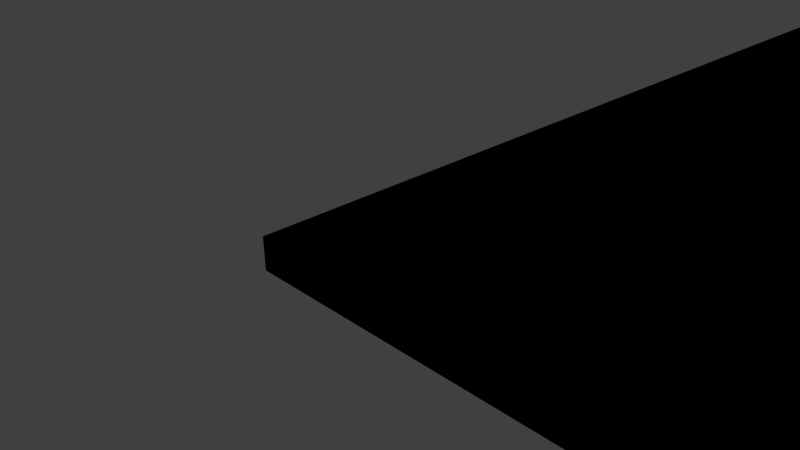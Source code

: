 # Source: try.blend  (saved by Blender 2.69.0; exported with 4.5.12 LTS)
import bpy
from mathutils import Matrix  # noqa: F401  (used for matrix-valued properties, if any)

bpy.ops.wm.read_factory_settings(use_empty=True)
scene = bpy.context.scene
scene.name = 'Scene'

# ---- collections
col_collection_1 = bpy.data.collections.new('Collection 1'); scene.collection.children.link(col_collection_1)

# ---- materials (node trees are filled in below, after node groups)
mat_material = bpy.data.materials.new('Material')
mat_material.alpha_threshold = 0.0
mat_material.use_transparent_shadow = False
mat_material.diffuse_color = (0.0, 0.0, 0.0, 1.0)
mat_material.specular_color = (0.0, 0.0, 0.0)
mat_material.roughness = 0.5
mat_material.specular_intensity = 1.0
mat_material.line_color = (0.0, 0.0, 0.0, 1.0)

# ---- material node trees

# ---- world
world_world = bpy.data.worlds.new('World'); scene.world = world_world
world_world.color = (0.05088, 0.05088, 0.05088)
world_world.use_sun_shadow = False
world_world.sun_shadow_jitter_overblur = 0.0
world_world.cycles.sampling_method = 'MANUAL'
world_world.cycles.sample_map_resolution = 256

# ---- cameras
cam_camera = bpy.data.cameras.new('Camera')
cam_camera.clip_end = 100.0
cam_camera.lens = 35.0
cam_camera.sensor_width = 32.0
cam_camera.sensor_height = 18.0
cam_camera.ortho_scale = 7.314
cam_camera.dof.focus_distance = 0.0
cam_camera.dof.aperture_fstop = 128.0

# ---- lights
light_lamp = bpy.data.lights.new('Lamp', 'POINT')
light_lamp.transmission_factor = 0.0
light_lamp.cutoff_distance = 30.0
light_lamp.energy = 100.0
light_lamp.shadow_buffer_clip_start = 1.001
light_lamp.shadow_soft_size = 0.1
light_lamp.shadow_maximum_resolution = 0.006
light_lamp.use_absolute_resolution = True
light_lamp.cycles.use_multiple_importance_sampling = False

# ---- meshes
me_cube_004 = bpy.data.meshes.new('Cube.004')
me_cube_004.from_pydata([(1.0, -1.0, -1.0), (-1.0, -1.0, -1.0), (1.0, -1.0, 1.0), (1.0, 3.0, -1.0), (1.0, 1.0, -1.0), (1.0, 1.0, 1.0), (-1.0, 3.0, -1.0), (-1.0, 1.0, -1.0), (-3.0, 1.0, -1.0), (-3.0, 3.0, -1.0), (-1.0, 1.0, 1.0), (-3.0, 1.0, 1.0), (-3.0, 3.0, 1.0), (-3.0, -1.0, -1.0), (-1.0, -1.0, 1.0), (-3.0, -1.0, 1.0), (1.0, 5.0, -1.0), (1.0, 3.0, 1.0), (1.0, 7.0, -1.0), (-1.0, 5.0, -1.0), (1.0, 5.0, 1.0), (-1.0, 7.0, -1.0), (-3.0, 5.0, -1.0), (-1.0, 7.0, 1.0), (-1.0, 5.0, 1.0), (-3.0, 7.0, 1.0), (-1.0, 3.0, 1.0), (-3.0, 5.0, 1.0), (1.0, 7.0, 1.0), (1.0, 11.0, -1.0), (1.0, 9.0, -1.0), (-1.0, 11.0, -1.0), (1.0, 9.0, 1.0), (-3.0, 9.0, -1.0), (-3.0, 11.0, -1.0), (-1.0, 9.0, 1.0), (-3.0, 9.0, 1.0), (-3.0, 11.0, 1.0), (-1.0, 9.0, -1.0), (-3.0, 7.0, -1.0), (-1.0, 13.0, -1.0), (1.0, 11.0, 1.0), (1.0, 15.0, -1.0), (1.0, 13.0, -1.0), (-1.0, 15.0, -1.0), (1.0, 13.0, 1.0), (-1.0, 15.0, 1.0), (-3.0, 13.0, -1.0), (-3.0, 15.0, -1.0), (-1.0, 13.0, 1.0), (-3.0, 13.0, 1.0), (-3.0, 15.0, 1.0), (-1.0, 11.0, 1.0), (5.0, 1.0, -1.0), (5.0, -1.0, -1.0), (5.0, -1.0, 1.0), (5.0, 3.0, -1.0), (5.0, 3.0, 1.0), (5.0, 1.0, 1.0), (3.0, 3.0, -1.0), (3.0, 3.0, 1.0), (3.0, 1.0, 1.0), (3.0, 1.0, -1.0), (3.0, -1.0, -1.0), (3.0, -1.0, 1.0), (5.0, 5.0, -1.0), (5.0, 7.0, -1.0), (5.0, 7.0, 1.0), (5.0, 5.0, 1.0), (3.0, 7.0, 1.0), (3.0, 7.0, -1.0), (3.0, 5.0, 1.0), (3.0, 5.0, -1.0), (5.0, 9.0, -1.0), (5.0, 9.0, 1.0), (3.0, 11.0, -1.0), (3.0, 9.0, -1.0), (3.0, 9.0, 1.0), (5.0, 13.0, 1.0), (5.0, 11.0, 1.0), (3.0, 13.0, 1.0), (5.0, 15.0, -1.0), (3.0, 15.0, -1.0), (5.0, 15.0, 1.0), (3.0, 15.0, 1.0), (1.0, 15.0, 1.0), (3.0, 13.0, -1.0), (3.0, 11.0, 1.0), (9.0, -1.0, -1.0), (7.0, -1.0, -1.0), (9.0, 1.0, 1.0), (9.0, -1.0, 1.0), (9.0, 3.0, -1.0), (9.0, 1.0, -1.0), (7.0, 1.0, -1.0), (7.0, 3.0, -1.0), (7.0, 3.0, 1.0), (7.0, 1.0, 1.0), (7.0, -1.0, 1.0), (9.0, 3.0, 1.0), (9.0, 5.0, -1.0), (9.0, 7.0, 1.0), (9.0, 5.0, 1.0), (7.0, 7.0, -1.0), (7.0, 5.0, -1.0), (7.0, 5.0, 1.0), (9.0, 7.0, -1.0), (9.0, 9.0, 1.0), (7.0, 9.0, 1.0), (9.0, 11.0, -1.0), (9.0, 9.0, -1.0), (7.0, 9.0, -1.0), (7.0, 11.0, 1.0), (5.0, 11.0, -1.0), (7.0, 7.0, 1.0), (9.0, 11.0, 1.0), (7.0, 13.0, 1.0), (9.0, 15.0, -1.0), (9.0, 13.0, -1.0), (9.0, 15.0, 1.0), (7.0, 15.0, 1.0), (7.0, 15.0, -1.0), (7.0, 13.0, -1.0), (5.0, 13.0, -1.0), (7.0, 11.0, -1.0), (13.0, 1.0, -1.0), (13.0, -1.0, -1.0), (11.0, -1.0, -1.0), (13.0, 1.0, 1.0), (13.0, -1.0, 1.0), (13.0, 3.0, -1.0), (11.0, 1.0, -1.0), (13.0, 3.0, 1.0), (11.0, 3.0, -1.0), (11.0, 1.0, 1.0), (11.0, -1.0, 1.0), (13.0, 5.0, 1.0), (13.0, 5.0, -1.0), (11.0, 5.0, -1.0), (11.0, 5.0, 1.0), (11.0, 3.0, 1.0), (13.0, 9.0, -1.0), (13.0, 7.0, -1.0), (11.0, 7.0, -1.0), (13.0, 9.0, 1.0), (13.0, 7.0, 1.0), (11.0, 7.0, 1.0), (11.0, 9.0, 1.0), (13.0, 11.0, -1.0), (11.0, 9.0, -1.0), (11.0, 11.0, -1.0), (13.0, 11.0, 1.0), (13.0, 15.0, -1.0), (13.0, 13.0, -1.0), (13.0, 15.0, 1.0), (13.0, 13.0, 1.0), (11.0, 15.0, 1.0), (11.0, 15.0, -1.0), (11.0, 13.0, 1.0), (9.0, 13.0, 1.0), (11.0, 13.0, -1.0), (11.0, 11.0, 1.0)], [], [(6, 7, 8, 9), (7, 10, 11, 8), (8, 11, 12, 9), (33, 36, 37, 34), (47, 50, 51, 48), (125, 128, 129, 126), (144, 147, 146, 145), (141, 144, 145, 142), (142, 145, 146, 143), (152, 154, 155, 153), (4, 0, 1, 7), (5, 10, 14, 2), (4, 5, 2, 0), (0, 2, 14, 1), (1, 14, 10, 7), (5, 4, 7, 10), (3, 4, 7, 6), (17, 26, 10, 5), (3, 17, 5, 4), (7, 10, 26, 6), (17, 3, 6, 26), (26, 12, 11, 10), (26, 6, 9, 12), (7, 1, 13, 8), (10, 11, 15, 14), (1, 14, 15, 13), (13, 15, 11, 8), (16, 3, 6, 19), (20, 24, 26, 17), (16, 20, 17, 3), (6, 26, 24, 19), (20, 16, 19, 24), (18, 16, 19, 21), (28, 23, 24, 20), (18, 28, 20, 16), (19, 24, 23, 21), (28, 18, 21, 23), (21, 19, 22, 39), (23, 25, 27, 24), (19, 24, 27, 22), (22, 27, 25, 39), (23, 21, 39, 25), (19, 6, 9, 22), (24, 27, 12, 26), (9, 12, 27, 22), (30, 18, 21, 38), (32, 35, 23, 28), (30, 32, 28, 18), (21, 23, 35, 38), (32, 30, 38, 35), (29, 30, 38, 31), (41, 52, 35, 32), (29, 41, 32, 30), (38, 35, 52, 31), (41, 29, 31, 52), (31, 38, 33, 34), (52, 37, 36, 35), (38, 35, 36, 33), (52, 31, 34, 37), (38, 21, 39, 33), (35, 36, 25, 23), (39, 25, 36, 33), (43, 29, 31, 40), (45, 49, 52, 41), (43, 45, 41, 29), (31, 52, 49, 40), (45, 43, 40, 49), (42, 43, 40, 44), (85, 46, 49, 45), (42, 85, 45, 43), (40, 49, 46, 44), (85, 42, 44, 46), (44, 40, 47, 48), (46, 51, 50, 49), (40, 49, 50, 47), (46, 44, 48, 51), (40, 31, 34, 47), (49, 50, 37, 52), (34, 37, 50, 47), (53, 54, 63, 62), (58, 61, 64, 55), (53, 58, 55, 54), (54, 55, 64, 63), (63, 64, 61, 62), (58, 53, 62, 61), (56, 53, 62, 59), (57, 60, 61, 58), (56, 57, 58, 53), (62, 61, 60, 59), (57, 56, 59, 60), (59, 62, 4, 3), (60, 17, 5, 61), (62, 61, 5, 4), (60, 59, 3, 17), (62, 63, 0, 4), (61, 5, 2, 64), (63, 64, 2, 0), (65, 56, 59, 72), (68, 71, 60, 57), (65, 68, 57, 56), (59, 60, 71, 72), (68, 65, 72, 71), (66, 65, 72, 70), (67, 69, 71, 68), (66, 67, 68, 65), (72, 71, 69, 70), (67, 66, 70, 69), (70, 72, 16, 18), (69, 28, 20, 71), (72, 71, 20, 16), (69, 70, 18, 28), (72, 59, 3, 16), (71, 20, 17, 60), (73, 66, 70, 76), (74, 77, 69, 67), (73, 74, 67, 66), (70, 69, 77, 76), (74, 73, 76, 77), (113, 73, 76, 75), (79, 87, 77, 74), (113, 79, 74, 73), (76, 77, 87, 75), (79, 113, 75, 87), (75, 76, 30, 29), (87, 41, 32, 77), (76, 77, 32, 30), (87, 75, 29, 41), (76, 70, 18, 30), (77, 32, 28, 69), (123, 113, 75, 86), (78, 80, 87, 79), (123, 78, 79, 113), (75, 87, 80, 86), (78, 123, 86, 80), (81, 123, 86, 82), (83, 84, 80, 78), (81, 83, 78, 123), (86, 80, 84, 82), (83, 81, 82, 84), (82, 86, 43, 42), (84, 85, 45, 80), (86, 80, 45, 43), (84, 82, 42, 85), (86, 75, 29, 43), (80, 45, 41, 87), (93, 88, 89, 94), (90, 97, 98, 91), (93, 90, 91, 88), (88, 91, 98, 89), (89, 98, 97, 94), (90, 93, 94, 97), (92, 93, 94, 95), (99, 96, 97, 90), (92, 99, 90, 93), (94, 97, 96, 95), (99, 92, 95, 96), (95, 94, 53, 56), (96, 57, 58, 97), (94, 97, 58, 53), (96, 95, 56, 57), (94, 89, 54, 53), (97, 58, 55, 98), (89, 98, 55, 54), (100, 92, 95, 104), (102, 105, 96, 99), (100, 102, 99, 92), (95, 96, 105, 104), (102, 100, 104, 105), (106, 100, 104, 103), (101, 114, 105, 102), (106, 101, 102, 100), (104, 105, 114, 103), (101, 106, 103, 114), (103, 104, 65, 66), (114, 67, 68, 105), (104, 105, 68, 65), (114, 103, 66, 67), (104, 95, 56, 65), (105, 68, 57, 96), (110, 106, 103, 111), (107, 108, 114, 101), (110, 107, 101, 106), (103, 114, 108, 111), (107, 110, 111, 108), (109, 110, 111, 124), (115, 112, 108, 107), (109, 115, 107, 110), (111, 108, 112, 124), (115, 109, 124, 112), (124, 111, 73, 113), (112, 79, 74, 108), (111, 108, 74, 73), (112, 124, 113, 79), (111, 103, 66, 73), (108, 74, 67, 114), (118, 109, 124, 122), (159, 116, 112, 115), (118, 159, 115, 109), (124, 112, 116, 122), (159, 118, 122, 116), (117, 118, 122, 121), (119, 120, 116, 159), (117, 119, 159, 118), (122, 116, 120, 121), (119, 117, 121, 120), (121, 122, 123, 81), (120, 83, 78, 116), (122, 116, 78, 123), (120, 121, 81, 83), (122, 124, 113, 123), (116, 78, 79, 112), (125, 126, 127, 131), (128, 134, 135, 129), (126, 129, 135, 127), (127, 135, 134, 131), (128, 125, 131, 134), (130, 125, 131, 133), (132, 140, 134, 128), (130, 132, 128, 125), (131, 134, 140, 133), (132, 130, 133, 140), (133, 131, 93, 92), (140, 99, 90, 134), (131, 134, 90, 93), (140, 133, 92, 99), (131, 127, 88, 93), (134, 90, 91, 135), (127, 135, 91, 88), (137, 130, 133, 138), (136, 139, 140, 132), (137, 136, 132, 130), (133, 140, 139, 138), (136, 137, 138, 139), (142, 137, 138, 143), (145, 146, 139, 136), (142, 145, 136, 137), (138, 139, 146, 143), (143, 138, 100, 106), (146, 101, 102, 139), (138, 139, 102, 100), (146, 143, 106, 101), (138, 133, 92, 100), (139, 102, 99, 140), (141, 142, 143, 149), (143, 146, 147, 149), (144, 141, 149, 147), (148, 141, 149, 150), (151, 161, 147, 144), (148, 151, 144, 141), (149, 147, 161, 150), (151, 148, 150, 161), (150, 149, 110, 109), (161, 115, 107, 147), (149, 147, 107, 110), (161, 150, 109, 115), (149, 143, 106, 110), (147, 107, 101, 146), (153, 148, 150, 160), (155, 158, 161, 151), (153, 155, 151, 148), (150, 161, 158, 160), (155, 153, 160, 158), (152, 153, 160, 157), (154, 156, 158, 155), (160, 158, 156, 157), (154, 152, 157, 156), (157, 160, 118, 117), (156, 119, 159, 158), (160, 158, 159, 118), (156, 157, 117, 119), (160, 150, 109, 118), (158, 159, 115, 161)])
_uv = me_cube_004.uv_layers.new(name='UVMap')
_uv.uv.foreach_set('vector', [0.6667, 0.3333, 1.0, 0.3333, 1.0, 0.6667, 0.6667, 0.6667, 0.25, 0.25, 0.5, 0.25, 0.5, 0.5, 0.25, 0.5, 0.6667, 1.192e-07, 1.0, 1.391e-07, 1.0, 0.3333, 0.6667, 0.3333, 0.6667, 1.192e-07, 1.0, 1.391e-07, 1.0, 0.3333, 0.6667, 0.3333, 0.6667, 1.192e-07, 1.0, 1.391e-07, 1.0, 0.3333, 0.6667, 0.3333, 0.3333, 0.3333, 8.941e-08, 0.3333, 0.0, 0.0, 0.3333, 1.987e-08, 0.3333, 0.6667, 0.3333, 0.3333, 0.6667, 0.3333, 0.6667, 0.6667, 0.3333, 0.3333, 8.941e-08, 0.3333, 0.0, 0.0, 0.3333, 1.987e-08, 0.5, 0.0, 0.75, 2.98e-08, 0.75, 0.25, 0.5, 0.25, 0.25, 0.25, 8.196e-08, 0.25, 0.0, 0.0, 0.25, 1.49e-08, 0.6667, 0.3333, 1.0, 0.3333, 1.0, 0.6667, 0.6667, 0.6667, 0.3333, 0.6667, 0.3333, 0.3333, 0.6667, 0.3333, 0.6667, 0.6667, 0.75, 1.0, 0.5, 1.0, 0.5, 0.75, 0.75, 0.75, 0.3333, 0.3333, 0.3333, 1.291e-07, 0.6667, 0.0, 0.6667, 0.3333, 0.5, 0.75, 0.25, 0.75, 0.25, 0.5, 0.5, 0.5, 1.0, 1.0, 0.75, 1.0, 0.75, 0.75, 1.0, 0.75, 0.25, 0.75, 0.5, 0.75, 0.5, 1.0, 0.25, 1.0, 0.5, 0.0, 0.5, 0.25, 0.25, 0.25, 0.25, 5.96e-08, 0.6667, 1.192e-07, 1.0, 1.391e-07, 1.0, 0.3333, 0.6667, 0.3333, 0.3333, 0.3333, 8.941e-08, 0.3333, 0.0, 0.0, 0.3333, 1.987e-08, 0.3333, 0.3333, 0.3333, 1.291e-07, 0.6667, 0.0, 0.6667, 0.3333, 0.3333, 0.6667, 0.3333, 0.3333, 0.6667, 0.3333, 0.6667, 0.6667, 0.75, 0.5, 0.5, 0.5, 0.5, 0.25, 0.75, 0.25, 0.0, 0.5, 0.25, 0.5, 0.25, 0.75, 0.0, 0.75, 0.25, 0.25, 0.25, 0.5, 4.47e-08, 0.5, 0.0, 0.25, 0.75, 0.5, 0.5, 0.5, 0.5, 0.25, 0.75, 0.25, 0.75, 1.0, 0.5, 1.0, 0.5, 0.75, 0.75, 0.75, 0.6667, 0.3333, 1.0, 0.3333, 1.0, 0.6667, 0.6667, 0.6667, 0.3333, 0.6667, 0.3333, 0.3333, 0.6667, 0.3333, 0.6667, 0.6667, 0.75, 1.0, 0.5, 1.0, 0.5, 0.75, 0.75, 0.75, 0.5, 0.75, 0.25, 0.75, 0.25, 0.5, 0.5, 0.5, 1.0, 1.0, 0.75, 1.0, 0.75, 0.75, 1.0, 0.75, 0.25, 0.75, 0.5, 0.75, 0.5, 1.0, 0.25, 1.0, 0.5, 0.0, 0.5, 0.25, 0.25, 0.25, 0.25, 5.96e-08, 0.6667, 1.192e-07, 1.0, 1.391e-07, 1.0, 0.3333, 0.6667, 0.3333, 0.3333, 0.3333, 8.941e-08, 0.3333, 0.0, 0.0, 0.3333, 1.987e-08, 0.3333, 0.3333, 0.3333, 1.291e-07, 0.6667, 0.0, 0.6667, 0.3333, 0.6667, 0.3333, 1.0, 0.3333, 1.0, 0.6667, 0.6667, 0.6667, 0.3333, 0.6667, 0.3333, 0.3333, 0.6667, 0.3333, 0.6667, 0.6667, 0.25, 0.25, 0.5, 0.25, 0.5, 0.5, 0.25, 0.5, 0.6667, 1.192e-07, 1.0, 1.391e-07, 1.0, 0.3333, 0.6667, 0.3333, 0.75, 0.5, 0.5, 0.5, 0.5, 0.25, 0.75, 0.25, 0.0, 0.5, 0.25, 0.5, 0.25, 0.75, 0.0, 0.75, 0.25, 0.25, 0.25, 0.5, 4.47e-08, 0.5, 0.0, 0.25, 0.75, 1.0, 0.5, 1.0, 0.5, 0.75, 0.75, 0.75, 0.6667, 0.3333, 1.0, 0.3333, 1.0, 0.6667, 0.6667, 0.6667, 0.3333, 0.6667, 0.3333, 0.3333, 0.6667, 0.3333, 0.6667, 0.6667, 0.75, 1.0, 0.5, 1.0, 0.5, 0.75, 0.75, 0.75, 0.5, 0.75, 0.25, 0.75, 0.25, 0.5, 0.5, 0.5, 1.0, 1.0, 0.75, 1.0, 0.75, 0.75, 1.0, 0.75, 0.25, 0.75, 0.5, 0.75, 0.5, 1.0, 0.25, 1.0, 0.5, 0.0, 0.5, 0.25, 0.25, 0.25, 0.25, 5.96e-08, 0.6667, 1.192e-07, 1.0, 1.391e-07, 1.0, 0.3333, 0.6667, 0.3333, 0.3333, 0.3333, 8.941e-08, 0.3333, 0.0, 0.0, 0.3333, 1.987e-08, 0.3333, 0.3333, 0.3333, 1.291e-07, 0.6667, 0.0, 0.6667, 0.3333, 0.6667, 0.3333, 1.0, 0.3333, 1.0, 0.6667, 0.6667, 0.6667, 0.3333, 0.6667, 0.3333, 0.3333, 0.6667, 0.3333, 0.6667, 0.6667, 0.25, 0.25, 0.5, 0.25, 0.5, 0.5, 0.25, 0.5, 0.75, 0.5, 0.5, 0.5, 0.5, 0.25, 0.75, 0.25, 0.0, 0.5, 0.25, 0.5, 0.25, 0.75, 0.0, 0.75, 0.25, 0.25, 0.25, 0.5, 4.47e-08, 0.5, 0.0, 0.25, 0.75, 1.0, 0.5, 1.0, 0.5, 0.75, 0.75, 0.75, 0.6667, 0.3333, 1.0, 0.3333, 1.0, 0.6667, 0.6667, 0.6667, 0.3333, 0.6667, 0.3333, 0.3333, 0.6667, 0.3333, 0.6667, 0.6667, 0.75, 1.0, 0.5, 1.0, 0.5, 0.75, 0.75, 0.75, 0.5, 0.75, 0.25, 0.75, 0.25, 0.5, 0.5, 0.5, 1.0, 1.0, 0.75, 1.0, 0.75, 0.75, 1.0, 0.75, 0.25, 0.75, 0.5, 0.75, 0.5, 1.0, 0.25, 1.0, 0.5, 0.0, 0.5, 0.25, 0.25, 0.25, 0.25, 5.96e-08, 0.6667, 1.192e-07, 1.0, 1.391e-07, 1.0, 0.3333, 0.6667, 0.3333, 0.3333, 0.3333, 8.941e-08, 0.3333, 0.0, 0.0, 0.3333, 1.987e-08, 0.5, 0.0, 0.75, 2.98e-08, 0.75, 0.25, 0.5, 0.25, 0.6667, 0.3333, 1.0, 0.3333, 1.0, 0.6667, 0.6667, 0.6667, 0.3333, 0.6667, 0.3333, 0.3333, 0.6667, 0.3333, 0.6667, 0.6667, 0.25, 0.25, 0.5, 0.25, 0.5, 0.5, 0.25, 0.5, 7.947e-08, 0.3333, 0.3333, 0.3333, 0.3333, 0.6667, 1.093e-07, 0.6667, 0.0, 0.5, 0.25, 0.5, 0.25, 0.75, 0.0, 0.75, 0.25, 0.25, 0.25, 0.5, 4.47e-08, 0.5, 0.0, 0.25, 0.75, 1.0, 0.5, 1.0, 0.5, 0.75, 0.75, 0.75, 0.6667, 0.3333, 1.0, 0.3333, 1.0, 0.6667, 0.6667, 0.6667, 0.3333, 0.6667, 0.3333, 0.3333, 0.6667, 0.3333, 0.6667, 0.6667, 0.75, 1.0, 0.5, 1.0, 0.5, 0.75, 0.75, 0.75, 0.3333, 0.3333, 0.3333, 1.291e-07, 0.6667, 0.0, 0.6667, 0.3333, 0.5, 0.75, 0.25, 0.75, 0.25, 0.5, 0.5, 0.5, 1.0, 1.0, 0.75, 1.0, 0.75, 0.75, 1.0, 0.75, 0.25, 0.75, 0.5, 0.75, 0.5, 1.0, 0.25, 1.0, 0.5, 0.0, 0.5, 0.25, 0.25, 0.25, 0.25, 5.96e-08, 0.6667, 1.192e-07, 1.0, 1.391e-07, 1.0, 0.3333, 0.6667, 0.3333, 0.3333, 0.3333, 8.941e-08, 0.3333, 0.0, 0.0, 0.3333, 1.987e-08, 0.3333, 0.3333, 0.3333, 1.291e-07, 0.6667, 0.0, 0.6667, 0.3333, 0.6667, 0.3333, 1.0, 0.3333, 1.0, 0.6667, 0.6667, 0.6667, 0.3333, 0.6667, 0.3333, 0.3333, 0.6667, 0.3333, 0.6667, 0.6667, 0.25, 0.25, 0.5, 0.25, 0.5, 0.5, 0.25, 0.5, 0.75, 0.5, 0.5, 0.5, 0.5, 0.25, 0.75, 0.25, 0.0, 0.5, 0.25, 0.5, 0.25, 0.75, 0.0, 0.75, 0.25, 0.25, 0.25, 0.5, 4.47e-08, 0.5, 0.0, 0.25, 0.75, 0.5, 0.5, 0.5, 0.5, 0.25, 0.75, 0.25, 0.6667, 0.3333, 1.0, 0.3333, 1.0, 0.6667, 0.6667, 0.6667, 0.3333, 0.6667, 0.3333, 0.3333, 0.6667, 0.3333, 0.6667, 0.6667, 0.75, 1.0, 0.5, 1.0, 0.5, 0.75, 0.75, 0.75, 0.5, 0.75, 0.25, 0.75, 0.25, 0.5, 0.5, 0.5, 1.0, 1.0, 0.75, 1.0, 0.75, 0.75, 1.0, 0.75, 0.25, 0.75, 0.5, 0.75, 0.5, 1.0, 0.25, 1.0, 0.5, 0.0, 0.5, 0.25, 0.25, 0.25, 0.25, 5.96e-08, 0.6667, 1.192e-07, 1.0, 1.391e-07, 1.0, 0.3333, 0.6667, 0.3333, 0.3333, 0.3333, 8.941e-08, 0.3333, 0.0, 0.0, 0.3333, 1.987e-08, 0.3333, 0.3333, 0.3333, 1.291e-07, 0.6667, 0.0, 0.6667, 0.3333, 0.6667, 0.3333, 1.0, 0.3333, 1.0, 0.6667, 0.6667, 0.6667, 0.3333, 0.6667, 0.3333, 0.3333, 0.6667, 0.3333, 0.6667, 0.6667, 0.25, 0.25, 0.5, 0.25, 0.5, 0.5, 0.25, 0.5, 0.75, 0.5, 0.5, 0.5, 0.5, 0.25, 0.75, 0.25, 0.0, 0.5, 0.25, 0.5, 0.25, 0.75, 0.0, 0.75, 0.25, 0.25, 0.25, 0.5, 4.47e-08, 0.5, 0.0, 0.25, 0.6667, 0.3333, 1.0, 0.3333, 1.0, 0.6667, 0.6667, 0.6667, 0.3333, 0.6667, 0.3333, 0.3333, 0.6667, 0.3333, 0.6667, 0.6667, 0.75, 1.0, 0.5, 1.0, 0.5, 0.75, 0.75, 0.75, 0.5, 0.75, 0.25, 0.75, 0.25, 0.5, 0.5, 0.5, 1.0, 1.0, 0.75, 1.0, 0.75, 0.75, 1.0, 0.75, 0.25, 0.75, 0.5, 0.75, 0.5, 1.0, 0.25, 1.0, 0.5, 0.0, 0.5, 0.25, 0.25, 0.25, 0.25, 5.96e-08, 0.6667, 1.192e-07, 1.0, 1.391e-07, 1.0, 0.3333, 0.6667, 0.3333, 0.3333, 0.3333, 8.941e-08, 0.3333, 0.0, 0.0, 0.3333, 1.987e-08, 0.3333, 0.3333, 0.3333, 1.291e-07, 0.6667, 0.0, 0.6667, 0.3333, 0.6667, 0.3333, 1.0, 0.3333, 1.0, 0.6667, 0.6667, 0.6667, 0.3333, 0.6667, 0.3333, 0.3333, 0.6667, 0.3333, 0.6667, 0.6667, 0.25, 0.25, 0.5, 0.25, 0.5, 0.5, 0.25, 0.5, 0.75, 0.5, 0.5, 0.5, 0.5, 0.25, 0.75, 0.25, 0.0, 0.5, 0.25, 0.5, 0.25, 0.75, 0.0, 0.75, 0.25, 0.25, 0.25, 0.5, 4.47e-08, 0.5, 0.0, 0.25, 0.6667, 0.3333, 1.0, 0.3333, 1.0, 0.6667, 0.6667, 0.6667, 0.3333, 0.6667, 0.3333, 0.3333, 0.6667, 0.3333, 0.6667, 0.6667, 0.75, 1.0, 0.5, 1.0, 0.5, 0.75, 0.75, 0.75, 0.5, 0.75, 0.25, 0.75, 0.25, 0.5, 0.5, 0.5, 1.0, 1.0, 0.75, 1.0, 0.75, 0.75, 1.0, 0.75, 0.25, 0.75, 0.5, 0.75, 0.5, 1.0, 0.25, 1.0, 0.5, 0.0, 0.5, 0.25, 0.25, 0.25, 0.25, 5.96e-08, 0.6667, 1.192e-07, 1.0, 1.391e-07, 1.0, 0.3333, 0.6667, 0.3333, 0.3333, 0.3333, 8.941e-08, 0.3333, 0.0, 0.0, 0.3333, 1.987e-08, 0.5, 0.0, 0.75, 2.98e-08, 0.75, 0.25, 0.5, 0.25, 0.6667, 0.3333, 1.0, 0.3333, 1.0, 0.6667, 0.6667, 0.6667, 0.3333, 0.6667, 0.3333, 0.3333, 0.6667, 0.3333, 0.6667, 0.6667, 0.25, 0.25, 0.5, 0.25, 0.5, 0.5, 0.25, 0.5, 7.947e-08, 0.3333, 0.3333, 0.3333, 0.3333, 0.6667, 1.093e-07, 0.6667, 0.0, 0.5, 0.25, 0.5, 0.25, 0.75, 0.0, 0.75, 0.25, 0.25, 0.25, 0.5, 4.47e-08, 0.5, 0.0, 0.25, 0.6667, 0.3333, 1.0, 0.3333, 1.0, 0.6667, 0.6667, 0.6667, 0.3333, 0.6667, 0.3333, 0.3333, 0.6667, 0.3333, 0.6667, 0.6667, 0.75, 1.0, 0.5, 1.0, 0.5, 0.75, 0.75, 0.75, 0.3333, 0.3333, 0.3333, 1.291e-07, 0.6667, 0.0, 0.6667, 0.3333, 0.5, 0.75, 0.25, 0.75, 0.25, 0.5, 0.5, 0.5, 1.0, 1.0, 0.75, 1.0, 0.75, 0.75, 1.0, 0.75, 0.25, 0.75, 0.5, 0.75, 0.5, 1.0, 0.25, 1.0, 0.5, 0.0, 0.5, 0.25, 0.25, 0.25, 0.25, 5.96e-08, 0.6667, 1.192e-07, 1.0, 1.391e-07, 1.0, 0.3333, 0.6667, 0.3333, 0.3333, 0.3333, 8.941e-08, 0.3333, 0.0, 0.0, 0.3333, 1.987e-08, 0.3333, 0.3333, 0.3333, 1.291e-07, 0.6667, 0.0, 0.6667, 0.3333, 0.6667, 0.3333, 1.0, 0.3333, 1.0, 0.6667, 0.6667, 0.6667, 0.3333, 0.6667, 0.3333, 0.3333, 0.6667, 0.3333, 0.6667, 0.6667, 0.25, 0.25, 0.5, 0.25, 0.5, 0.5, 0.25, 0.5, 0.75, 0.5, 0.5, 0.5, 0.5, 0.25, 0.75, 0.25, 0.0, 0.5, 0.25, 0.5, 0.25, 0.75, 0.0, 0.75, 0.25, 0.25, 0.25, 0.5, 4.47e-08, 0.5, 0.0, 0.25, 0.75, 0.5, 0.5, 0.5, 0.5, 0.25, 0.75, 0.25, 0.6667, 0.3333, 1.0, 0.3333, 1.0, 0.6667, 0.6667, 0.6667, 0.3333, 0.6667, 0.3333, 0.3333, 0.6667, 0.3333, 0.6667, 0.6667, 0.75, 1.0, 0.5, 1.0, 0.5, 0.75, 0.75, 0.75, 0.5, 0.75, 0.25, 0.75, 0.25, 0.5, 0.5, 0.5, 1.0, 1.0, 0.75, 1.0, 0.75, 0.75, 1.0, 0.75, 0.25, 0.75, 0.5, 0.75, 0.5, 1.0, 0.25, 1.0, 0.5, 0.0, 0.5, 0.25, 0.25, 0.25, 0.25, 5.96e-08, 0.6667, 1.192e-07, 1.0, 1.391e-07, 1.0, 0.3333, 0.6667, 0.3333, 0.3333, 0.3333, 8.941e-08, 0.3333, 0.0, 0.0, 0.3333, 1.987e-08, 0.3333, 0.3333, 0.3333, 1.291e-07, 0.6667, 0.0, 0.6667, 0.3333, 0.6667, 0.3333, 1.0, 0.3333, 1.0, 0.6667, 0.6667, 0.6667, 0.3333, 0.6667, 0.3333, 0.3333, 0.6667, 0.3333, 0.6667, 0.6667, 0.25, 0.25, 0.5, 0.25, 0.5, 0.5, 0.25, 0.5, 0.75, 0.5, 0.5, 0.5, 0.5, 0.25, 0.75, 0.25, 0.0, 0.5, 0.25, 0.5, 0.25, 0.75, 0.0, 0.75, 0.25, 0.25, 0.25, 0.5, 4.47e-08, 0.5, 0.0, 0.25, 0.6667, 0.3333, 1.0, 0.3333, 1.0, 0.6667, 0.6667, 0.6667, 0.3333, 0.6667, 0.3333, 0.3333, 0.6667, 0.3333, 0.6667, 0.6667, 0.75, 1.0, 0.5, 1.0, 0.5, 0.75, 0.75, 0.75, 0.5, 0.75, 0.25, 0.75, 0.25, 0.5, 0.5, 0.5, 1.0, 1.0, 0.75, 1.0, 0.75, 0.75, 1.0, 0.75, 0.25, 0.75, 0.5, 0.75, 0.5, 1.0, 0.25, 1.0, 0.5, 0.0, 0.5, 0.25, 0.25, 0.25, 0.25, 5.96e-08, 0.6667, 1.192e-07, 1.0, 1.391e-07, 1.0, 0.3333, 0.6667, 0.3333, 0.3333, 0.3333, 8.941e-08, 0.3333, 0.0, 0.0, 0.3333, 1.987e-08, 0.3333, 0.3333, 0.3333, 1.291e-07, 0.6667, 0.0, 0.6667, 0.3333, 0.6667, 0.3333, 1.0, 0.3333, 1.0, 0.6667, 0.6667, 0.6667, 0.3333, 0.6667, 0.3333, 0.3333, 0.6667, 0.3333, 0.6667, 0.6667, 0.25, 0.25, 0.5, 0.25, 0.5, 0.5, 0.25, 0.5, 0.75, 0.5, 0.5, 0.5, 0.5, 0.25, 0.75, 0.25, 0.0, 0.5, 0.25, 0.5, 0.25, 0.75, 0.0, 0.75, 0.25, 0.25, 0.25, 0.5, 4.47e-08, 0.5, 0.0, 0.25, 0.6667, 0.3333, 1.0, 0.3333, 1.0, 0.6667, 0.6667, 0.6667, 0.3333, 0.6667, 0.3333, 0.3333, 0.6667, 0.3333, 0.6667, 0.6667, 0.75, 1.0, 0.5, 1.0, 0.5, 0.75, 0.75, 0.75, 0.5, 0.75, 0.25, 0.75, 0.25, 0.5, 0.5, 0.5, 1.0, 1.0, 0.75, 1.0, 0.75, 0.75, 1.0, 0.75, 0.25, 0.75, 0.5, 0.75, 0.5, 1.0, 0.25, 1.0, 0.5, 0.0, 0.5, 0.25, 0.25, 0.25, 0.25, 5.96e-08, 0.6667, 1.192e-07, 1.0, 1.391e-07, 1.0, 0.3333, 0.6667, 0.3333, 0.3333, 0.3333, 8.941e-08, 0.3333, 0.0, 0.0, 0.3333, 1.987e-08, 0.5, 0.0, 0.75, 2.98e-08, 0.75, 0.25, 0.5, 0.25, 0.6667, 0.3333, 1.0, 0.3333, 1.0, 0.6667, 0.6667, 0.6667, 0.3333, 0.6667, 0.3333, 0.3333, 0.6667, 0.3333, 0.6667, 0.6667, 0.25, 0.25, 0.5, 0.25, 0.5, 0.5, 0.25, 0.5, 7.947e-08, 0.3333, 0.3333, 0.3333, 0.3333, 0.6667, 1.093e-07, 0.6667, 0.0, 0.5, 0.25, 0.5, 0.25, 0.75, 0.0, 0.75, 0.25, 0.25, 0.25, 0.5, 4.47e-08, 0.5, 0.0, 0.25, 0.6667, 0.3333, 1.0, 0.3333, 1.0, 0.6667, 0.6667, 0.6667, 0.3333, 0.6667, 0.3333, 0.3333, 0.6667, 0.3333, 0.6667, 0.6667, 0.3333, 0.3333, 0.3333, 1.291e-07, 0.6667, 0.0, 0.6667, 0.3333, 0.5, 0.75, 0.25, 0.75, 0.25, 0.5, 0.5, 0.5, 1.0, 1.0, 0.75, 1.0, 0.75, 0.75, 1.0, 0.75, 0.25, 0.75, 0.5, 0.75, 0.5, 1.0, 0.25, 1.0, 0.5, 0.0, 0.5, 0.25, 0.25, 0.25, 0.25, 5.96e-08, 0.25, 0.25, 8.196e-08, 0.25, 0.0, 0.0, 0.25, 1.49e-08, 0.3333, 0.3333, 8.941e-08, 0.3333, 0.0, 0.0, 0.3333, 1.987e-08, 0.3333, 0.3333, 0.3333, 1.291e-07, 0.6667, 0.0, 0.6667, 0.3333, 0.6667, 0.3333, 1.0, 0.3333, 1.0, 0.6667, 0.6667, 0.6667, 0.3333, 0.6667, 0.3333, 0.3333, 0.6667, 0.3333, 0.6667, 0.6667, 0.25, 0.25, 0.5, 0.25, 0.5, 0.5, 0.25, 0.5, 0.75, 0.5, 0.5, 0.5, 0.5, 0.25, 0.75, 0.25, 0.0, 0.5, 0.25, 0.5, 0.25, 0.75, 0.0, 0.75, 0.25, 0.25, 0.25, 0.5, 4.47e-08, 0.5, 0.0, 0.25, 0.75, 0.5, 0.5, 0.5, 0.5, 0.25, 0.75, 0.25, 0.6667, 0.3333, 1.0, 0.3333, 1.0, 0.6667, 0.6667, 0.6667, 0.3333, 0.6667, 0.3333, 0.3333, 0.6667, 0.3333, 0.6667, 0.6667, 0.3333, 0.3333, 8.941e-08, 0.3333, 0.0, 0.0, 0.3333, 1.987e-08, 0.5, 0.75, 0.25, 0.75, 0.25, 0.5, 0.5, 0.5, 1.0, 1.0, 0.75, 1.0, 0.75, 0.75, 1.0, 0.75, 0.25, 0.75, 0.5, 0.75, 0.5, 1.0, 0.25, 1.0, 0.5, 0.0, 0.5, 0.25, 0.25, 0.25, 0.25, 5.96e-08, 0.25, 0.25, 8.196e-08, 0.25, 0.0, 0.0, 0.25, 1.49e-08, 0.3333, 0.3333, 8.941e-08, 0.3333, 0.0, 0.0, 0.3333, 1.987e-08, 0.6667, 0.3333, 1.0, 0.3333, 1.0, 0.6667, 0.6667, 0.6667, 0.3333, 0.6667, 0.3333, 0.3333, 0.6667, 0.3333, 0.6667, 0.6667, 0.25, 0.25, 0.5, 0.25, 0.5, 0.5, 0.25, 0.5, 0.75, 0.5, 0.5, 0.5, 0.5, 0.25, 0.75, 0.25, 0.0, 0.5, 0.25, 0.5, 0.25, 0.75, 0.0, 0.75, 0.25, 0.25, 0.25, 0.5, 4.47e-08, 0.5, 0.0, 0.25, 0.6667, 0.3333, 1.0, 0.3333, 1.0, 0.6667, 0.6667, 0.6667, 0.5, 0.75, 0.25, 0.75, 0.25, 0.5, 0.5, 0.5, 1.0, 1.0, 0.75, 1.0, 0.75, 0.75, 1.0, 0.75, 0.25, 0.75, 0.5, 0.75, 0.5, 1.0, 0.25, 1.0, 0.5, 0.0, 0.5, 0.25, 0.25, 0.25, 0.25, 5.96e-08, 0.25, 0.25, 8.196e-08, 0.25, 0.0, 0.0, 0.25, 1.49e-08, 0.3333, 0.3333, 8.941e-08, 0.3333, 0.0, 0.0, 0.3333, 1.987e-08, 0.3333, 0.3333, 0.3333, 1.291e-07, 0.6667, 0.0, 0.6667, 0.3333, 0.6667, 0.3333, 1.0, 0.3333, 1.0, 0.6667, 0.6667, 0.6667, 0.3333, 0.6667, 0.3333, 0.3333, 0.6667, 0.3333, 0.6667, 0.6667, 0.25, 0.25, 0.5, 0.25, 0.5, 0.5, 0.25, 0.5, 0.75, 0.5, 0.5, 0.5, 0.5, 0.25, 0.75, 0.25, 0.0, 0.5, 0.25, 0.5, 0.25, 0.75, 0.0, 0.75, 0.25, 0.25, 0.25, 0.5, 4.47e-08, 0.5, 0.0, 0.25, 0.6667, 0.3333, 1.0, 0.3333, 1.0, 0.6667, 0.6667, 0.6667, 0.3333, 0.6667, 0.3333, 0.3333, 0.6667, 0.3333, 0.6667, 0.6667, 0.3333, 0.3333, 8.941e-08, 0.3333, 0.0, 0.0, 0.3333, 1.987e-08, 0.5, 0.75, 0.25, 0.75, 0.25, 0.5, 0.5, 0.5, 1.0, 1.0, 0.75, 1.0, 0.75, 0.75, 1.0, 0.75, 0.25, 0.75, 0.5, 0.75, 0.5, 1.0, 0.25, 1.0, 0.5, 0.0, 0.5, 0.25, 0.25, 0.25, 0.25, 5.96e-08, 0.3333, 0.3333, 8.941e-08, 0.3333, 0.0, 0.0, 0.3333, 1.987e-08, 0.5, 0.0, 0.75, 2.98e-08, 0.75, 0.25, 0.5, 0.25, 0.6667, 0.3333, 1.0, 0.3333, 1.0, 0.6667, 0.6667, 0.6667, 0.3333, 0.6667, 0.3333, 0.3333, 0.6667, 0.3333, 0.6667, 0.6667, 0.25, 0.25, 0.5, 0.25, 0.5, 0.5, 0.25, 0.5, 7.947e-08, 0.3333, 0.3333, 0.3333, 0.3333, 0.6667, 1.093e-07, 0.6667, 0.0, 0.5, 0.25, 0.5, 0.25, 0.75, 0.0, 0.75, 0.25, 0.25, 0.25, 0.5, 4.47e-08, 0.5, 0.0, 0.25])
me_cube_004.materials.append(mat_material)
me_cube_004.use_remesh_preserve_volume = False
me_cube_004.use_remesh_preserve_attributes = False
me_cube_004.use_mirror_vertex_groups = False
me_cube_004.update()

# ---- objects
ob_cube_003 = bpy.data.objects.new('Cube.003', me_cube_004)
ob_lamp = bpy.data.objects.new('Lamp', light_lamp)
ob_camera = bpy.data.objects.new('Camera', cam_camera)

# ---- transforms, parenting, visibility, modifiers, constraints
ob_cube_003.location = (2.0, 0.0, 0.0)
ob_cube_003.scale = (1.0, 1.0, 0.25)
ob_cube_003.lock_rotations_4d = False
ob_cube_003.empty_display_type = 'ARROWS'
ob_cube_003.lineart.crease_threshold = 0.0
ob_lamp.location = (4.076, 1.005, 5.904)
ob_lamp.rotation_euler = (0.6503, 0.05522, 1.866)
ob_lamp.lock_rotations_4d = False
ob_lamp.empty_display_type = 'ARROWS'
ob_lamp.color = (0.0, 0.0, 0.0, 0.0)
ob_lamp.lineart.crease_threshold = 0.0
ob_camera.location = (7.481, -6.508, 5.344)
ob_camera.rotation_euler = (1.109, 0.01082, 0.8149)
ob_camera.lock_rotations_4d = False
ob_camera.empty_display_type = 'ARROWS'
ob_camera.color = (0.0, 0.0, 0.0, 0.0)
ob_camera.display_type = 'WIRE'
ob_camera.lineart.crease_threshold = 0.0

# ---- collection membership
col_collection_1.objects.link(ob_cube_003)
col_collection_1.objects.link(ob_lamp)
col_collection_1.objects.link(ob_camera)

# ---- scene / render settings (as saved in the file)
scene.camera = ob_camera
scene.frame_start = 1; scene.frame_end = 250; scene.frame_set(1)
scene.render.engine = 'BLENDER_EEVEE_NEXT'
scene.render.image_settings.compression = 90
scene.render.resolution_percentage = 50
scene.render.dither_intensity = 0.0
scene.cycles.use_denoising = False
scene.cycles.samples = 10
scene.cycles.sampling_pattern = 'TABULATED_SOBOL'
scene.cycles.light_sampling_threshold = 0.0
scene.cycles.use_adaptive_sampling = False
scene.cycles.use_light_tree = False
scene.cycles.blur_glossy = 0.0
scene.cycles.volume_bounces = 1
scene.cycles.pixel_filter_type = 'GAUSSIAN'
scene.cycles.sample_clamp_indirect = 0.0
scene.view_settings.view_transform = 'Standard'
bpy.context.view_layer.update()
